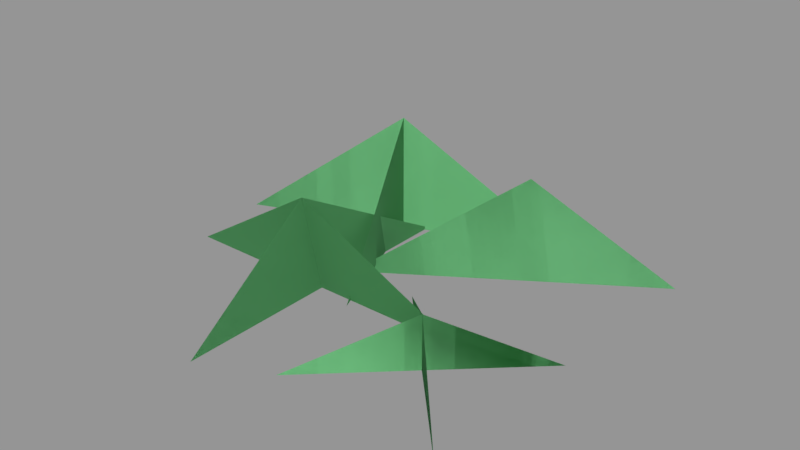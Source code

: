 # Source: Tiles.blend  (saved by Blender 2.78.0; exported with 4.5.12 LTS)
import bpy
from mathutils import Matrix  # noqa: F401  (used for matrix-valued properties, if any)

bpy.ops.wm.read_factory_settings(use_empty=True)
scene = bpy.context.scene
scene.name = 'TallGrass01'

# ---- collections
col_collection_1_005 = bpy.data.collections.new('Collection 1.005'); scene.collection.children.link(col_collection_1_005)

# ---- materials (node trees are filled in below, after node groups)
mat_tallgrass = bpy.data.materials.new('TallGrass')
mat_tallgrass.alpha_threshold = 0.0
mat_tallgrass.use_transparent_shadow = False
mat_tallgrass.diffuse_color = (0.149, 0.48, 0.1997, 1.0)
mat_tallgrass.specular_color = (0.2692, 1.0, 0.2182)
mat_tallgrass.roughness = 0.5
mat_tallgrass.specular_intensity = 0.08282
mat_tallgrass.line_color = (0.0, 0.0, 0.0, 1.0)

# ---- material node trees

# ---- meshes
me_plane = bpy.data.meshes.new('Plane')
me_plane.from_pydata([(0.3111, 0.227, -0.01235), (-0.093, -0.04006, -0.01235), (0.118, 0.1187, 0.1482), (-0.093, -0.04006, -0.01235), (0.3111, 0.227, -0.01235), (0.118, 0.1187, 0.1482), (-0.01592, -0.1352, 0.0), (-0.2071, 0.3492, 0.0), (-0.1115, 0.107, 0.1883), (-0.2071, 0.3492, 0.0), (-0.01592, -0.1352, 0.0), (-0.1115, 0.107, 0.1883), (0.1307, 0.2026, 0.0), (-0.3537, 0.01137, 0.0), (-0.1115, 0.107, 0.1883), (-0.3537, 0.01137, 0.0), (0.1307, 0.2026, 0.0), (-0.1115, 0.107, 0.1883), (-0.004564, -0.2883, -0.03147), (0.2796, -0.02216, -0.03147), (0.1375, -0.1552, 0.05664), (0.2796, -0.02216, -0.03147), (-0.004564, -0.2883, -0.03147), (0.1375, -0.1552, 0.05664), (0.004474, -0.01313, -0.03147), (0.2706, -0.2973, -0.03147), (0.1375, -0.1552, 0.05664), (0.2706, -0.2973, -0.03147), (0.004474, -0.01313, -0.03147), (0.1375, -0.1552, 0.05664), (-0.07856, -0.3696, 0.0), (-0.07856, 0.1304, 0.0), (-0.05846, -0.1729, 0.1719), (-0.07856, 0.1304, 0.0), (-0.07856, -0.3696, 0.0), (-0.05846, -0.1729, 0.1719), (0.1714, -0.1196, 0.0), (-0.3286, -0.1196, 0.0), (-0.05846, -0.1729, 0.1719), (-0.3286, -0.1196, 0.0), (0.1714, -0.1196, 0.0), (-0.05846, -0.1729, 0.1719)], [], [(0, 1, 2), (3, 4, 5), (6, 7, 8), (9, 10, 11), (12, 13, 14), (15, 16, 17), (18, 19, 20), (21, 22, 23), (24, 25, 26), (27, 28, 29), (30, 31, 32), (33, 34, 35), (36, 37, 38), (39, 40, 41)])
me_plane.materials.append(mat_tallgrass)
me_plane.use_remesh_preserve_volume = False
me_plane.use_remesh_preserve_attributes = False
me_plane.use_mirror_vertex_groups = False
me_plane.update()

# ---- objects
ob_grasscluster01 = bpy.data.objects.new('GrassCluster01', me_plane)

# ---- transforms, parenting, visibility, modifiers, constraints
ob_grasscluster01.location = (0.0, 0.0, 0.0)
ob_grasscluster01.lineart.crease_threshold = 0.0

# ---- collection membership
col_collection_1_005.objects.link(ob_grasscluster01)

# ---- scene / render settings (as saved in the file)
scene.frame_start = 1; scene.frame_end = 250; scene.frame_set(1)
scene.render.engine = 'BLENDER_EEVEE_NEXT'
scene.render.resolution_percentage = 50
scene.render.dither_intensity = 0.0
scene.cycles.use_denoising = False
scene.cycles.samples = 128
scene.cycles.sampling_pattern = 'TABULATED_SOBOL'
scene.cycles.light_sampling_threshold = 0.0
scene.cycles.use_adaptive_sampling = False
scene.cycles.use_light_tree = False
scene.cycles.blur_glossy = 0.0
scene.cycles.sample_clamp_indirect = 0.0
scene.view_settings.view_transform = 'Standard'
bpy.context.view_layer.update()

# ---- added for rendering (the .blend has no active camera and no usable light): camera, sun + grey world if the file has none
cam_auto = bpy.data.cameras.new('AutoCamera')
cam_auto.lens = 50.0
cam_auto.sensor_width = 36.0
cam_auto.clip_end = 1000.0
ob_auto_camera = bpy.data.objects.new('AutoCamera', cam_auto)
scene.collection.objects.link(ob_auto_camera)
ob_auto_camera.location = (0.90712, -1.12436, 0.821148)
ob_auto_camera.rotation_euler = (1.09748, -7.21219e-08, 0.694738)
scene.camera = ob_auto_camera
light_auto_sun = bpy.data.lights.new('AutoSun', 'SUN')
light_auto_sun.energy = 3.0
light_auto_sun.angle = 0.0523599
ob_auto_sun = bpy.data.objects.new('AutoSun', light_auto_sun)
scene.collection.objects.link(ob_auto_sun)
ob_auto_sun.rotation_euler = (0.872665, 0.174533, 0.523599)
if scene.world is None:
    world_auto = bpy.data.worlds.new('AutoWorld')
    world_auto.color = (0.3, 0.3, 0.3)
    scene.world = world_auto
bpy.context.view_layer.update()
